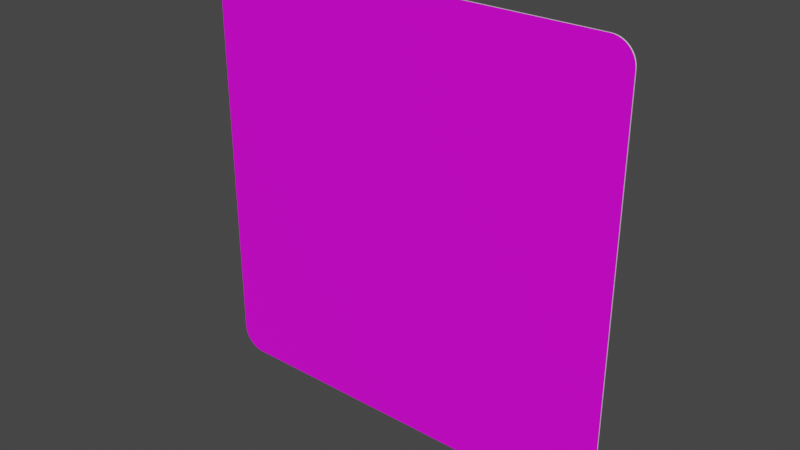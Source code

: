 # Source: quadrat_750.blend  (saved by Blender 3.2.14; exported with 4.5.12 LTS)
import bpy
from mathutils import Matrix  # noqa: F401  (used for matrix-valued properties, if any)

bpy.ops.wm.read_factory_settings(use_empty=True)
scene = bpy.context.scene
scene.name = 'Scene'

# ---- collections
col_collection = bpy.data.collections.new('Collection'); scene.collection.children.link(col_collection)

# ---- images (referenced by path relative to the original .blend; pixels are not part of the script)
import os
ASSET_DIR = os.environ.get("B2B_ASSET_DIR", "")  # directory of the original .blend (textures are referenced by path, not embedded)
HERE = os.path.dirname(os.path.abspath(__file__))  # packed textures are extracted next to this script under _unpacked/

def load_image(name, relpath, width, height, colorspace="sRGB"):
    """Load a texture the original file referenced (path relative to the .blend, or extracted next to this script)."""
    p = next((c for c in (os.path.join(HERE, relpath), os.path.join(ASSET_DIR, relpath)) if relpath and os.path.exists(c)), "")
    if p:
        img = bpy.data.images.load(p, check_existing=True)
        img.name = name
    else:  # same state as the original file: an image datablock whose file is absent (Cycles renders it pink)
        img = bpy.data.images.new(name, width, height)
        img.source = "FILE"
        img.filepath = "//" + (relpath or name)
    img.colorspace_settings.name = colorspace
    return img
img_rohling_jpg = load_image('rohling.jpg', 'rohling.jpg', 1024, 1024, 'sRGB')

# ---- materials (node trees are filled in below, after node groups)
mat_material = bpy.data.materials.new('Material')
mat_material.alpha_threshold = 0.0
mat_material.use_transparent_shadow = False
mat_material.line_color = (0.0, 0.0, 0.0, 1.0)
mat_material_001 = bpy.data.materials.new('Material.001')
mat_material_001.use_transparent_shadow = False

# ---- material node trees
mat_material.use_nodes = True; mat_material.node_tree.nodes.clear()
_N = mat_material.node_tree.nodes; _L = mat_material.node_tree.links
n0 = _N.new('ShaderNodeOutputMaterial'); n0.name = 'Material Output'; n0.location = (300, 300)
n1 = _N.new('ShaderNodeBsdfPrincipled'); n1.name = 'Principled BSDF'; n1.location = (10, 300)
n1.distribution = 'GGX'
n1.subsurface_method = 'RANDOM_WALK_SKIN'
n1.inputs[2].default_value = 0.4
n1.inputs[3].default_value = 1.45
n1.inputs[27].default_value = (0.0, 0.0, 0.0, 1.0)
n1.inputs[28].default_value = 1.0
n2 = _N.new('ShaderNodeTexImage'); n2.name = 'Image Texture'; n2.location = (-280, 280)
n2.image = img_rohling_jpg
_L.new(n1.outputs[0], n0.inputs[0])
_L.new(n2.outputs[0], n1.inputs[0])
n0.is_active_output = True
mat_material_001.use_nodes = True; mat_material_001.node_tree.nodes.clear()
_N = mat_material_001.node_tree.nodes; _L = mat_material_001.node_tree.links
n0 = _N.new('ShaderNodeBsdfPrincipled'); n0.name = 'Principled BSDF'; n0.location = (10, 300)
n0.distribution = 'GGX'
n0.subsurface_method = 'RANDOM_WALK_SKIN'
n0.inputs[3].default_value = 1.45
n0.inputs[27].default_value = (0.0, 0.0, 0.0, 1.0)
n0.inputs[28].default_value = 1.0
n1 = _N.new('ShaderNodeOutputMaterial'); n1.name = 'Material Output'; n1.location = (300, 300)
_L.new(n0.outputs[0], n1.inputs[0])
n1.is_active_output = True

# ---- world
world_world = bpy.data.worlds.new('World'); scene.world = world_world
world_world.use_nodes = True; world_world.node_tree.nodes.clear()
_N = world_world.node_tree.nodes; _L = world_world.node_tree.links
n0 = _N.new('ShaderNodeOutputWorld'); n0.name = 'World Output'; n0.location = (300, 300)
n1 = _N.new('ShaderNodeBackground'); n1.name = 'Background'; n1.location = (10, 300)
n1.inputs[0].default_value = (0.05088, 0.05088, 0.05088, 1.0)
_L.new(n1.outputs[0], n0.inputs[0])
n0.is_active_output = True
world_world.color = (0.05088, 0.05088, 0.05088)
world_world.use_sun_shadow = False
world_world.sun_shadow_jitter_overblur = 0.0

# ---- meshes
me_plane = bpy.data.meshes.new('Plane')
me_plane.from_pydata([(-0.3358, 0.0, 0.0), (-0.375, 0.03922, 0.0), (-0.3419, 0.0004829, 0.0), (-0.3479, 0.00192, 0.0), (-0.3536, 0.004275, 0.0), (-0.3588, 0.00749, 0.0), (-0.3635, 0.01149, 0.0), (-0.3675, 0.01617, 0.0), (-0.3707, 0.02141, 0.0), (-0.3731, 0.0271, 0.0), (-0.3745, 0.03308, 0.0), (0.375, 0.03922, 0.0), (0.3358, 0.0, 0.0), (0.3745, 0.03308, 0.0), (0.3731, 0.0271, 0.0), (0.3707, 0.02141, 0.0), (0.3675, 0.01617, 0.0), (0.3635, 0.01149, 0.0), (0.3588, 0.00749, 0.0), (0.3536, 0.004275, 0.0), (0.3479, 0.00192, 0.0), (0.3419, 0.0004829, 0.0), (-0.375, 0.7108, 0.0), (-0.3358, 0.75, 0.0), (-0.3745, 0.7169, 0.0), (-0.3731, 0.7229, 0.0), (-0.3707, 0.7286, 0.0), (-0.3675, 0.7338, 0.0), (-0.3635, 0.7385, 0.0), (-0.3588, 0.7425, 0.0), (-0.3536, 0.7457, 0.0), (-0.3479, 0.7481, 0.0), (-0.3419, 0.7495, 0.0), (0.3358, 0.75, 0.0), (0.375, 0.7108, 0.0), (0.3419, 0.7495, 0.0), (0.3479, 0.7481, 0.0), (0.3536, 0.7457, 0.0), (0.3588, 0.7425, 0.0), (0.3635, 0.7385, 0.0), (0.3675, 0.7338, 0.0), (0.3707, 0.7286, 0.0), (0.3731, 0.7229, 0.0), (0.3745, 0.7169, 0.0), (-0.3358, 0.75, 0.002), (-0.375, 0.7108, 0.002), (-0.3419, 0.7495, 0.002), (-0.3479, 0.7481, 0.002), (-0.3536, 0.7457, 0.002), (-0.3588, 0.7425, 0.002), (-0.3635, 0.7385, 0.002), (-0.3675, 0.7338, 0.002), (-0.3707, 0.7286, 0.002), (-0.3731, 0.7229, 0.002), (-0.3745, 0.7169, 0.002), (-0.375, 0.03922, 0.002), (-0.3358, 0.0, 0.002), (-0.3745, 0.03308, 0.002), (-0.3731, 0.0271, 0.002), (-0.3707, 0.02141, 0.002), (-0.3675, 0.01617, 0.002), (-0.3635, 0.01149, 0.002), (-0.3588, 0.00749, 0.002), (-0.3536, 0.004275, 0.002), (-0.3479, 0.00192, 0.002), (-0.3419, 0.0004829, 0.002), (0.3358, 0.0, 0.002), (0.375, 0.03922, 0.002), (0.3419, 0.0004829, 0.002), (0.3479, 0.00192, 0.002), (0.3536, 0.004275, 0.002), (0.3588, 0.00749, 0.002), (0.3635, 0.01149, 0.002), (0.3675, 0.01617, 0.002), (0.3707, 0.02141, 0.002), (0.3731, 0.0271, 0.002), (0.3745, 0.03308, 0.002), (0.375, 0.7108, 0.002), (0.3358, 0.75, 0.002), (0.3745, 0.7169, 0.002), (0.3731, 0.7229, 0.002), (0.3707, 0.7286, 0.002), (0.3675, 0.7338, 0.002), (0.3635, 0.7385, 0.002), (0.3588, 0.7425, 0.002), (0.3536, 0.7457, 0.002), (0.3479, 0.7481, 0.002), (0.3419, 0.7495, 0.002)], [], [(0, 12, 66, 56), (0, 2, 3, 4, 5, 6, 7, 8, 9, 10, 1, 22, 24, 25, 26, 27, 28, 29, 30, 31, 32, 23, 33, 35, 36, 37, 38, 39, 40, 41, 42, 43, 34, 11, 13, 14, 15, 16, 17, 18, 19, 20, 21, 12), (55, 57, 58, 59, 60, 61, 62, 63, 64, 65, 56, 66, 68, 69, 70, 71, 72, 73, 74, 75, 76, 67, 77, 79, 80, 81, 82, 83, 84, 85, 86, 87, 78, 44, 46, 47, 48, 49, 50, 51, 52, 53, 54, 45), (11, 34, 77, 67), (33, 23, 44, 78), (0, 56, 65, 2), (2, 65, 64, 3), (3, 64, 63, 4), (4, 63, 62, 5), (5, 62, 61, 6), (6, 61, 60, 7), (7, 60, 59, 8), (8, 59, 58, 9), (9, 58, 57, 10), (10, 57, 55, 1), (44, 23, 32, 46), (46, 32, 31, 47), (47, 31, 30, 48), (48, 30, 29, 49), (49, 29, 28, 50), (50, 28, 27, 51), (51, 27, 26, 52), (52, 26, 25, 53), (53, 25, 24, 54), (54, 24, 22, 45), (77, 34, 43, 79), (79, 43, 42, 80), (80, 42, 41, 81), (81, 41, 40, 82), (82, 40, 39, 83), (83, 39, 38, 84), (84, 38, 37, 85), (85, 37, 36, 86), (86, 36, 35, 87), (87, 35, 33, 78), (11, 67, 76, 13), (13, 76, 75, 14), (14, 75, 74, 15), (15, 74, 73, 16), (16, 73, 72, 17), (17, 72, 71, 18), (18, 71, 70, 19), (19, 70, 69, 20), (20, 69, 68, 21), (21, 68, 66, 12), (22, 1, 55, 45)])
me_plane.polygons.foreach_set('material_index', [1, 1, 0, 1, 1, 1, 1, 1, 1, 1, 1, 1, 1, 1, 1, 1, 1, 1, 1, 1, 1, 1, 1, 1, 1, 1, 1, 1, 1, 1, 1, 1, 1, 1, 1, 1, 1, 1, 1, 1, 1, 1, 1, 1, 1, 1])
_uv = me_plane.uv_layers.new(name='UVMap')
_uv.uv.foreach_set('vector', [0.05229, 0.0, 0.9477, 0.0, 0.9477, 0.0, 0.05229, 0.0, 0.05229, 0.0, 0.04411, 0.0002146, 0.03613, 0.0008531, 0.02855, 0.0019, 0.02156, 0.003329, 0.005105, 0.005105, 0.003329, 0.02156, 0.0019, 0.02855, 0.0008531, 0.03613, 0.0002146, 0.04411, 0.0, 0.05229, 0.0, 0.9477, 0.0002146, 0.9559, 0.0008531, 0.9639, 0.0019, 0.9714, 0.003329, 0.9784, 0.005105, 0.9949, 0.02156, 0.9967, 0.02855, 0.9981, 0.03613, 0.9991, 0.04411, 0.9998, 0.05229, 1.0, 0.9477, 1.0, 0.9559, 0.9998, 0.9639, 0.9991, 0.9714, 0.9981, 0.9784, 0.9967, 0.9949, 0.9949, 0.9967, 0.9784, 0.9981, 0.9714, 0.9991, 0.9639, 0.9998, 0.9559, 1.0, 0.9477, 1.0, 0.05229, 0.9998, 0.04411, 0.9991, 0.03613, 0.9981, 0.02855, 0.9967, 0.02156, 0.9949, 0.005105, 0.9784, 0.003329, 0.9714, 0.0019, 0.9639, 0.0008531, 0.9559, 0.0002146, 0.9477, 0.0, 0.002326, 0.05438, 0.002967, 0.04623, 0.004873, 0.03829, 0.007999, 0.03075, 0.01227, 0.02378, 0.01757, 0.01757, 0.02378, 0.01227, 0.03075, 0.007999, 0.03829, 0.004873, 0.04623, 0.002967, 0.05438, 0.002326, 0.9456, 0.002326, 0.9538, 0.002967, 0.9617, 0.004873, 0.9693, 0.007999, 0.9762, 0.01227, 0.9824, 0.01757, 0.9877, 0.02378, 0.992, 0.03075, 0.9951, 0.03829, 0.997, 0.04623, 0.9977, 0.05438, 0.9977, 0.9456, 0.997, 0.9538, 0.9951, 0.9617, 0.992, 0.9693, 0.9877, 0.9762, 0.9824, 0.9824, 0.9762, 0.9877, 0.9693, 0.992, 0.9617, 0.9951, 0.9538, 0.997, 0.9456, 0.9977, 0.05438, 0.9977, 0.04623, 0.997, 0.03829, 0.9951, 0.03075, 0.992, 0.02378, 0.9877, 0.01757, 0.9824, 0.01227, 0.9762, 0.007999, 0.9693, 0.004873, 0.9617, 0.002967, 0.9538, 0.002326, 0.9456, 1.0, 0.05229, 1.0, 0.9477, 1.0, 0.9477, 1.0, 0.05229, 0.9477, 1.0, 0.05229, 1.0, 0.05229, 1.0, 0.9477, 1.0, 0.05229, 0.0, 0.05229, 0.0, 0.04411, 0.0002146, 0.04411, 0.0002146, 0.04411, 0.0002146, 0.04411, 0.0002146, 0.03613, 0.0008531, 0.03613, 0.0008531, 0.03613, 0.0008531, 0.03613, 0.0008531, 0.02855, 0.0019, 0.02855, 0.0019, 0.02855, 0.0019, 0.02855, 0.0019, 0.02156, 0.003329, 0.02156, 0.003329, 0.02156, 0.003329, 0.02156, 0.003329, 0.005105, 0.005105, 0.005105, 0.005105, 0.005105, 0.005105, 0.005105, 0.005105, 0.003329, 0.02156, 0.003329, 0.02156, 0.003329, 0.02156, 0.003329, 0.02156, 0.0019, 0.02855, 0.0019, 0.02855, 0.0019, 0.02855, 0.0019, 0.02855, 0.0008531, 0.03613, 0.0008531, 0.03613, 0.0008531, 0.03613, 0.0008531, 0.03613, 0.0002146, 0.04411, 0.0002146, 0.04411, 0.0002146, 0.04411, 0.0002146, 0.04411, 0.0, 0.05229, 0.0, 0.05229, 0.05229, 1.0, 0.05229, 1.0, 0.04411, 0.9998, 0.04411, 0.9998, 0.04411, 0.9998, 0.04411, 0.9998, 0.03613, 0.9991, 0.03613, 0.9991, 0.03613, 0.9991, 0.03613, 0.9991, 0.02855, 0.9981, 0.02855, 0.9981, 0.02855, 0.9981, 0.02855, 0.9981, 0.02156, 0.9967, 0.02156, 0.9967, 0.02156, 0.9967, 0.02156, 0.9967, 0.005105, 0.9949, 0.005105, 0.9949, 0.005105, 0.9949, 0.005105, 0.9949, 0.003329, 0.9784, 0.003329, 0.9784, 0.003329, 0.9784, 0.003329, 0.9784, 0.0019, 0.9714, 0.0019, 0.9714, 0.0019, 0.9714, 0.0019, 0.9714, 0.0008531, 0.9639, 0.0008531, 0.9639, 0.0008531, 0.9639, 0.0008531, 0.9639, 0.0002146, 0.9559, 0.0002146, 0.9559, 0.0002146, 0.9559, 0.0002146, 0.9559, 0.0, 0.9477, 0.0, 0.9477, 1.0, 0.9477, 1.0, 0.9477, 0.9998, 0.9559, 0.9998, 0.9559, 0.9998, 0.9559, 0.9998, 0.9559, 0.9991, 0.9639, 0.9991, 0.9639, 0.9991, 0.9639, 0.9991, 0.9639, 0.9981, 0.9714, 0.9981, 0.9714, 0.9981, 0.9714, 0.9981, 0.9714, 0.9967, 0.9784, 0.9967, 0.9784, 0.9967, 0.9784, 0.9967, 0.9784, 0.9949, 0.9949, 0.9949, 0.9949, 0.9949, 0.9949, 0.9949, 0.9949, 0.9784, 0.9967, 0.9784, 0.9967, 0.9784, 0.9967, 0.9784, 0.9967, 0.9714, 0.9981, 0.9714, 0.9981, 0.9714, 0.9981, 0.9714, 0.9981, 0.9639, 0.9991, 0.9639, 0.9991, 0.9639, 0.9991, 0.9639, 0.9991, 0.9559, 0.9998, 0.9559, 0.9998, 0.9559, 0.9998, 0.9559, 0.9998, 0.9477, 1.0, 0.9477, 1.0, 1.0, 0.05229, 1.0, 0.05229, 0.9998, 0.04411, 0.9998, 0.04411, 0.9998, 0.04411, 0.9998, 0.04411, 0.9991, 0.03613, 0.9991, 0.03613, 0.9991, 0.03613, 0.9991, 0.03613, 0.9981, 0.02855, 0.9981, 0.02855, 0.9981, 0.02855, 0.9981, 0.02855, 0.9967, 0.02156, 0.9967, 0.02156, 0.9967, 0.02156, 0.9967, 0.02156, 0.9949, 0.005105, 0.9949, 0.005105, 0.9949, 0.005105, 0.9949, 0.005105, 0.9784, 0.003329, 0.9784, 0.003329, 0.9784, 0.003329, 0.9784, 0.003329, 0.9714, 0.0019, 0.9714, 0.0019, 0.9714, 0.0019, 0.9714, 0.0019, 0.9639, 0.0008531, 0.9639, 0.0008531, 0.9639, 0.0008531, 0.9639, 0.0008531, 0.9559, 0.0002146, 0.9559, 0.0002146, 0.9559, 0.0002146, 0.9559, 0.0002146, 0.9477, 0.0, 0.9477, 0.0, 0.0, 0.9477, 0.0, 0.05229, 0.0, 0.05229, 0.0, 0.9477])
me_plane.materials.append(mat_material)
me_plane.materials.append(mat_material_001)
me_plane.update()

# ---- objects
ob_plane = bpy.data.objects.new('Plane', me_plane)

# ---- transforms, parenting, visibility, modifiers, constraints
ob_plane.location = (0.0, 0.0, 0.0)
ob_plane.rotation_euler = (1.571, 0.0, 0.0)

# ---- collection membership
col_collection.objects.link(ob_plane)

# ---- scene / render settings (as saved in the file)
scene.frame_start = 1; scene.frame_end = 250; scene.frame_set(1)
scene.render.engine = 'BLENDER_EEVEE_NEXT'
scene.cycles.sampling_pattern = 'TABULATED_SOBOL'
scene.cycles.use_light_tree = False
scene.view_settings.view_transform = 'Filmic'
bpy.context.view_layer.update()

# ---- added for rendering (the .blend has no active camera and no usable light): camera, sun
cam_auto = bpy.data.cameras.new('AutoCamera')
cam_auto.lens = 50.0
cam_auto.sensor_width = 36.0
cam_auto.clip_end = 1000.0
ob_auto_camera = bpy.data.objects.new('AutoCamera', cam_auto)
scene.collection.objects.link(ob_auto_camera)
ob_auto_camera.location = (0.981351, -1.17862, 1.16008)
ob_auto_camera.rotation_euler = (1.09748, -7.21219e-08, 0.694738)
scene.camera = ob_auto_camera
light_auto_sun = bpy.data.lights.new('AutoSun', 'SUN')
light_auto_sun.energy = 3.0
light_auto_sun.angle = 0.0523599
ob_auto_sun = bpy.data.objects.new('AutoSun', light_auto_sun)
scene.collection.objects.link(ob_auto_sun)
ob_auto_sun.rotation_euler = (0.872665, 0.174533, 0.523599)
bpy.context.view_layer.update()
